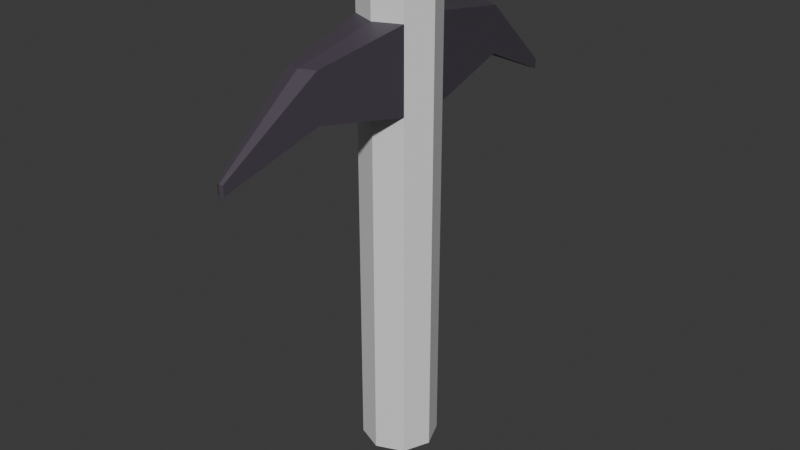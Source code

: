 # Source: Pickax.blend  (saved by Blender 5.1.29; exported with 4.5.12 LTS)
import bpy
from mathutils import Matrix  # noqa: F401  (used for matrix-valued properties, if any)

bpy.ops.wm.read_factory_settings(use_empty=True)
scene = bpy.context.scene
scene.name = 'Scene'

# ---- materials (node trees are filled in below, after node groups)
mat_handle = bpy.data.materials.new('Handle')
mat_pick = bpy.data.materials.new('Pick')

# ---- material node trees
mat_handle.use_nodes = True; mat_handle.node_tree.nodes.clear()
_N = mat_handle.node_tree.nodes; _L = mat_handle.node_tree.links
n0 = _N.new('ShaderNodeBsdfPrincipled'); n0.name = 'Principled BSDF'; n0.location = (-200, 100)
n1 = _N.new('ShaderNodeOutputMaterial'); n1.name = 'Material Output'; n1.location = (200, 100)
_L.new(n0.outputs[0], n1.inputs[0])
n1.is_active_output = True
mat_pick.use_nodes = True; mat_pick.node_tree.nodes.clear()
_N = mat_pick.node_tree.nodes; _L = mat_pick.node_tree.links
n0 = _N.new('ShaderNodeBsdfPrincipled'); n0.name = 'Principled BSDF'; n0.location = (-200, 100)
n0.inputs[0].default_value = (0.07411, 0.05999, 0.08165, 1.0)
n1 = _N.new('ShaderNodeOutputMaterial'); n1.name = 'Material Output'; n1.location = (200, 100)
_L.new(n0.outputs[0], n1.inputs[0])
n1.is_active_output = True

# ---- world
world_world = bpy.data.worlds.new('World'); scene.world = world_world
world_world.use_nodes = True; world_world.node_tree.nodes.clear()
_N = world_world.node_tree.nodes; _L = world_world.node_tree.links
n0 = _N.new('ShaderNodeOutputWorld'); n0.name = 'World Output'; n0.location = (200, 100)
n1 = _N.new('ShaderNodeBackground'); n1.name = 'Background'; n1.location = (-200, 100)
n1.inputs[0].default_value = (0.05088, 0.05088, 0.05088, 1.0)
_L.new(n1.outputs[0], n0.inputs[0])
n0.is_active_output = True
world_world.color = (0.05088, 0.05088, 0.05088)
world_world.sun_shadow_jitter_overblur = 0.0

# ---- meshes
me_cylinder = bpy.data.meshes.new('Cylinder')
me_cylinder.from_pydata([(0.0, 0.1, -0.4433), (0.0, 0.1, 0.5), (0.07071, 0.07071, -0.4433), (0.07071, 0.07071, 0.5), (0.1, 0.0, -0.4433), (0.1, 0.0, 0.5), (0.07071, -0.07071, -0.4433), (0.07071, -0.07071, 0.5), (0.0, -0.1, -0.4433), (0.0, -0.1, 0.5), (-0.07071, -0.07071, -0.4433), (-0.07071, -0.07071, 0.5), (-0.1, 0.0, -0.4433), (-0.1, 0.0, 0.5), (-0.07071, 0.07071, -0.4433), (-0.07071, 0.07071, 0.5), (0.0, 0.1, -0.741), (0.07071, 0.07071, -0.741), (0.1, 0.0, -0.741), (0.07071, -0.07071, -0.741), (0.0, -0.1, -0.741), (-0.07071, -0.07071, -0.741), (-0.1, 0.0, -0.741), (-0.07071, 0.07071, -0.741), (-0.07071, -0.07071, -0.6602), (0.0, -0.1, -0.6602), (0.0, 0.1, -0.6602), (-0.07071, 0.07071, -0.6602), (0.07071, 0.07071, -0.6602), (0.07071, -0.07071, -0.6602), (0.1, 0.0, -0.6602), (-0.1, 0.0, -0.6602), (0.0, 0.5645, -0.4064), (0.008639, 0.5609, -0.4064), (-0.008639, 0.5609, -0.4064), (-0.008639, 0.5609, -0.4329), (0.0, 0.5645, -0.4329), (0.008639, 0.5609, -0.4329), (0.008753, -0.5603, -0.3783), (0.0, -0.5639, -0.3783), (-0.008753, -0.5603, -0.3783), (0.0, -0.5639, -0.4051), (-0.008753, -0.5603, -0.4051), (0.008753, -0.5603, -0.4051), (-0.04025, 0.3141, -0.6135), (0.0, 0.3307, -0.6135), (-0.04025, 0.3141, -0.4901), (0.04025, 0.3141, -0.4901), (0.0, 0.3307, -0.4901), (0.04025, 0.3141, -0.6135), (0.0406, -0.3147, -0.4895), (0.0406, -0.3147, -0.614), (0.0, -0.3315, -0.4895), (0.0, -0.3315, -0.614), (-0.0406, -0.3147, -0.4895), (-0.0406, -0.3147, -0.614)], [], [(0, 1, 3, 2), (2, 3, 5, 4), (4, 5, 7, 6), (6, 7, 9, 8), (8, 9, 11, 10), (10, 11, 13, 12), (3, 1, 15, 13, 11, 9, 7, 5), (12, 13, 15, 14), (14, 15, 1, 0), (25, 24, 21, 20), (16, 17, 18, 19, 20, 21, 22, 23), (27, 26, 16, 23), (26, 28, 17, 16), (30, 29, 19, 18), (24, 31, 22, 21), (29, 25, 20, 19), (31, 27, 23, 22), (28, 30, 18, 17), (2, 4, 30, 28), (12, 14, 27, 31), (50, 52, 39, 38), (10, 12, 31, 24), (4, 6, 29, 30), (44, 46, 34, 35), (45, 44, 35, 36), (51, 50, 38, 43), (32, 33, 37, 36), (34, 32, 36, 35), (48, 47, 33, 32), (46, 48, 32, 34), (47, 49, 37, 33), (49, 45, 36, 37), (38, 39, 41, 43), (39, 40, 42, 41), (53, 51, 43, 41), (52, 54, 40, 39), (55, 53, 41, 42), (54, 55, 42, 40), (28, 26, 45, 49), (2, 28, 49, 47), (14, 0, 48, 46), (0, 2, 47, 48), (26, 27, 44, 45), (27, 14, 46, 44), (10, 24, 55, 54), (24, 25, 53, 55), (8, 10, 54, 52), (25, 29, 51, 53), (29, 6, 50, 51), (6, 8, 52, 50)])
me_cylinder.polygons.foreach_set('material_index', [0, 0, 0, 0, 0, 0, 0, 0, 0, 0, 0, 0, 0, 0, 0, 0, 0, 0, 0, 0, 1, 0, 0, 1, 1, 1, 1, 1, 1, 1, 1, 1, 1, 1, 1, 1, 1, 1, 1, 1, 1, 1, 1, 1, 1, 1, 1, 1, 1, 1])
_uv = me_cylinder.uv_layers.new(name='UVMap')
_uv.uv.foreach_set('vector', [0.6338, 0.6925, 0.6338, 0.0, 0.69, 0.0, 0.69, 0.6925, 0.9524, 0.6925, 0.9524, 0.0, 1.0, 0.0, 1.0, 0.6925, 0.69, 0.6925, 0.69, 0.0, 0.7448, 0.0, 0.7448, 0.6925, 0.4982, 0.6925, 0.4982, 0.0, 0.5379, 0.0, 0.5379, 0.6925, 0.5379, 0.6925, 0.5379, 0.0, 0.5941, 0.0, 0.5941, 0.6925, 0.3958, 0.6925, 0.3958, 0.0, 0.4434, 0.0, 0.4434, 0.6925, 0.5712, 0.8282, 0.5315, 0.7884, 0.5315, 0.7323, 0.5712, 0.6925, 0.6274, 0.6925, 0.6671, 0.7323, 0.6671, 0.7885, 0.6274, 0.8282, 0.4434, 0.6925, 0.4434, 0.0, 0.4982, 0.0, 0.4982, 0.6925, 0.5941, 0.6925, 0.5941, 0.0, 0.6338, 0.0, 0.6338, 0.6925, 0.7448, 0.7819, 0.7448, 0.7257, 0.8041, 0.7257, 0.8041, 0.7819, 0.5315, 0.7323, 0.5315, 0.7885, 0.4917, 0.8282, 0.4355, 0.8282, 0.3958, 0.7885, 0.3958, 0.7323, 0.4355, 0.6925, 0.4917, 0.6925, 0.8041, 0.8217, 0.8041, 0.7819, 0.8634, 0.7819, 0.8634, 0.8217, 0.8041, 0.7819, 0.8041, 0.7257, 0.8634, 0.7257, 0.8634, 0.7819, 0.6671, 0.7473, 0.6671, 0.6925, 0.7264, 0.6925, 0.7264, 0.7473, 0.1981, 0.8122, 0.2457, 0.8122, 0.2457, 0.8715, 0.1981, 0.8715, 0.7448, 0.8217, 0.7448, 0.7819, 0.8041, 0.7819, 0.8041, 0.8217, 0.6671, 0.7949, 0.7219, 0.7949, 0.7219, 0.8542, 0.6671, 0.8542, 0.6671, 0.7949, 0.6671, 0.7473, 0.7264, 0.7473, 0.7264, 0.7949, 0.234, 0.4654, 0.2352, 0.4178, 0.3944, 0.4219, 0.3932, 0.4694, 0.1604, 0.3953, 0.1618, 0.4501, 0.002608, 0.4542, 0.001212, 0.3994, 0.8265, 0.1847, 0.7967, 0.1724, 0.7967, 1.787e-08, 0.8031, 0.002661, 0.1592, 0.3478, 0.1604, 0.3953, 0.001212, 0.3994, 7.929e-10, 0.3518, 0.2352, 0.4178, 0.2366, 0.3631, 0.3958, 0.3671, 0.3944, 0.4219, 0.04148, 0.6331, 0.1321, 0.6308, 0.1981, 0.8117, 0.1787, 0.8122, 0.7967, 0.5348, 0.7672, 0.547, 0.7904, 0.3657, 0.7967, 0.3631, 0.3665, 0.186, 0.2751, 0.1837, 0.1981, -5.505e-09, 0.2178, 0.0005022, 0.7313, 0.7122, 0.7381, 0.7122, 0.7381, 0.7317, 0.7313, 0.7317, 0.7264, 0.7122, 0.7313, 0.7122, 0.7313, 0.7317, 0.7264, 0.7317, 0.9005, 0.5535, 0.9301, 0.5412, 0.9069, 0.7211, 0.9005, 0.7237, 0.871, 0.5412, 0.9005, 0.5535, 0.9005, 0.7237, 0.8942, 0.7211, 0.2639, 0.6386, 0.3545, 0.6409, 0.2175, 0.8122, 0.1981, 0.8117, 0.8262, 0.547, 0.7967, 0.5348, 0.7967, 0.3631, 0.803, 0.3657, 0.7264, 0.6925, 0.7313, 0.6925, 0.7313, 0.7122, 0.7264, 0.7122, 0.7313, 0.6925, 0.7383, 0.6925, 0.7383, 0.7122, 0.7313, 0.7122, 0.9005, 0.1914, 0.9303, 0.1791, 0.9069, 0.3592, 0.9005, 0.3619, 0.7967, 0.1724, 0.7669, 0.1847, 0.7903, 0.002661, 0.7967, 1.787e-08, 0.8707, 0.1791, 0.9005, 0.1914, 0.9005, 0.3619, 0.8941, 0.3592, 0.1209, 0.1759, 0.02949, 0.1782, 0.1784, 0.0005022, 0.1981, -2.653e-08, 0.8486, 0.7257, 0.7967, 0.7042, 0.7967, 0.5348, 0.8262, 0.547, 0.234, 0.4654, 0.3932, 0.4694, 0.3545, 0.6409, 0.2639, 0.6386, 0.8486, 0.3619, 0.9005, 0.3834, 0.9005, 0.5535, 0.871, 0.5412, 0.9005, 0.3834, 0.9524, 0.3619, 0.9301, 0.5412, 0.9005, 0.5535, 0.7967, 0.7042, 0.7448, 0.7257, 0.7672, 0.547, 0.7967, 0.5348, 0.002608, 0.4542, 0.1618, 0.4501, 0.1321, 0.6308, 0.04148, 0.6331, 0.1592, 0.3478, 7.929e-10, 0.3518, 0.02949, 0.1782, 0.1209, 0.1759, 0.8486, 5.663e-09, 0.9005, 0.0215, 0.9005, 0.1914, 0.8707, 0.1791, 0.7967, 0.3416, 0.7448, 0.3631, 0.7669, 0.1847, 0.7967, 0.1724, 0.9005, 0.0215, 0.9524, 2.223e-10, 0.9303, 0.1791, 0.9005, 0.1914, 0.3958, 0.3671, 0.2366, 0.3631, 0.2751, 0.1837, 0.3665, 0.186, 0.8486, 0.3631, 0.7967, 0.3416, 0.7967, 0.1724, 0.8265, 0.1847])
me_cylinder.materials.append(mat_handle)
me_cylinder.materials.append(mat_pick)
me_cylinder.update()

# ---- objects
ob_cylinder = bpy.data.objects.new('Cylinder', me_cylinder)

# ---- transforms, parenting, visibility, modifiers, constraints
ob_cylinder.location = (0.0, 0.0, 0.5043)
ob_cylinder.rotation_euler = (3.142, -0.0, 0.0)

# ---- collection membership
scene.collection.objects.link(ob_cylinder)

# ---- scene / render settings (as saved in the file)
scene.frame_start = 1; scene.frame_end = 250; scene.frame_set(0)
scene.render.engine = 'BLENDER_EEVEE_NEXT'
scene.render.bake_bias = 0.0
scene.render.bake_samples = 0
scene.cycles.sampling_pattern = 'TABULATED_SOBOL'
scene.eevee.use_volume_custom_range = False
bpy.context.view_layer.update()

# ---- added for rendering (the .blend has no active camera and no usable light): camera, sun
cam_auto = bpy.data.cameras.new('AutoCamera')
cam_auto.lens = 50.0
cam_auto.sensor_width = 36.0
cam_auto.clip_end = 1000.0
ob_auto_camera = bpy.data.objects.new('AutoCamera', cam_auto)
scene.collection.objects.link(ob_auto_camera)
ob_auto_camera.location = (1.5629, -1.87576, 1.8751)
ob_auto_camera.rotation_euler = (1.09748, -7.21219e-08, 0.694738)
scene.camera = ob_auto_camera
light_auto_sun = bpy.data.lights.new('AutoSun', 'SUN')
light_auto_sun.energy = 3.0
light_auto_sun.angle = 0.0523599
ob_auto_sun = bpy.data.objects.new('AutoSun', light_auto_sun)
scene.collection.objects.link(ob_auto_sun)
ob_auto_sun.rotation_euler = (0.872665, 0.174533, 0.523599)
bpy.context.view_layer.update()
